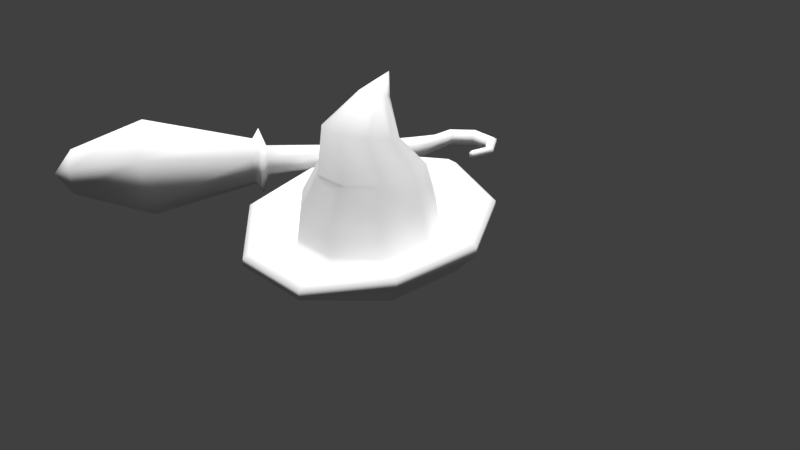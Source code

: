 # Source: WizardMinion.blend  (saved by Blender 2.77.0; exported with 4.5.12 LTS)
import bpy
from mathutils import Matrix  # noqa: F401  (used for matrix-valued properties, if any)

bpy.ops.wm.read_factory_settings(use_empty=True)
scene = bpy.context.scene
scene.name = 'Scene'

# ---- collections
col_collection_1 = bpy.data.collections.new('Collection 1'); scene.collection.children.link(col_collection_1)

# ---- world
world_world = bpy.data.worlds.new('World'); scene.world = world_world
world_world.color = (0.05088, 0.05088, 0.05088)
world_world.use_sun_shadow = False
world_world.sun_shadow_jitter_overblur = 0.0
world_world.cycles.sampling_method = 'MANUAL'

# ---- cameras
cam_camera = bpy.data.cameras.new('Camera')
cam_camera.clip_end = 100.0
cam_camera.lens = 35.0
cam_camera.sensor_width = 32.0
cam_camera.sensor_height = 18.0
cam_camera.ortho_scale = 7.314
cam_camera.dof.focus_distance = 0.0
cam_camera.dof.aperture_fstop = 128.0

# ---- lights
light_hemi_004 = bpy.data.lights.new('Hemi.004', 'SUN')
light_hemi_004.transmission_factor = 0.0
light_hemi_004.angle = 0.1993
light_hemi_004.energy = 1.0
light_hemi_004.shadow_buffer_clip_start = 0.5
light_hemi_004.shadow_soft_size = 0.1
light_hemi_004.shadow_cascade_max_distance = 1000.0
light_hemi_003 = bpy.data.lights.new('Hemi.003', 'SUN')
light_hemi_003.transmission_factor = 0.0
light_hemi_003.angle = 0.1993
light_hemi_003.energy = 1.0
light_hemi_003.shadow_buffer_clip_start = 0.5
light_hemi_003.shadow_soft_size = 0.1
light_hemi_003.shadow_cascade_max_distance = 1000.0
light_hemi_002 = bpy.data.lights.new('Hemi.002', 'SUN')
light_hemi_002.transmission_factor = 0.0
light_hemi_002.angle = 0.1993
light_hemi_002.energy = 1.0
light_hemi_002.shadow_buffer_clip_start = 0.5
light_hemi_002.shadow_soft_size = 0.1
light_hemi_002.shadow_cascade_max_distance = 1000.0
light_hemi_001 = bpy.data.lights.new('Hemi.001', 'SUN')
light_hemi_001.transmission_factor = 0.0
light_hemi_001.angle = 0.1993
light_hemi_001.energy = 1.0
light_hemi_001.shadow_buffer_clip_start = 0.5
light_hemi_001.shadow_soft_size = 0.1
light_hemi_001.shadow_cascade_max_distance = 1000.0
light_hemi = bpy.data.lights.new('Hemi', 'SUN')
light_hemi.transmission_factor = 0.0
light_hemi.angle = 0.1993
light_hemi.energy = 1.0
light_hemi.shadow_buffer_clip_start = 0.5
light_hemi.shadow_soft_size = 0.1
light_hemi.shadow_cascade_max_distance = 1000.0
light_lamp = bpy.data.lights.new('Lamp', 'POINT')
light_lamp.transmission_factor = 0.0
light_lamp.cutoff_distance = 30.0
light_lamp.energy = 100.0
light_lamp.shadow_buffer_clip_start = 1.001
light_lamp.shadow_soft_size = 0.1
light_lamp.shadow_maximum_resolution = 0.006
light_lamp.use_absolute_resolution = True

# ---- meshes
me_circle_001 = bpy.data.meshes.new('Circle.001')
me_circle_001.from_pydata([(2.583e-08, 0.2, 1.1), (-0.1732, 0.1, 1.1), (-0.1732, -0.1, 1.1), (4.331e-08, -0.2, 1.1), (0.1732, -0.1, 1.1), (0.1732, 0.1, 1.1), (2.221e-08, 0.252, 2.0), (-0.2182, 0.126, 2.0), (-0.2182, -0.126, 2.0), (4.424e-08, -0.252, 2.0), (0.2182, -0.126, 2.0), (0.2182, 0.126, 2.0), (2.186e-09, 0.54, 2.1), (-0.4677, 0.27, 2.1), (-0.4677, -0.27, 2.1), (4.939e-08, -0.54, 2.1), (0.4677, -0.27, 2.1), (0.4677, 0.27, 2.1), (1.643e-08, 0.378, 2.2), (-0.3274, 0.189, 2.2), (-0.3274, -0.189, 2.2), (4.948e-08, -0.378, 2.2), (0.3274, -0.189, 2.2), (0.3274, 0.189, 2.2), (-2.424e-08, 0.7862, 3.8), (-0.6809, 0.3931, 3.8), (-0.6809, -0.3931, 3.8), (4.45e-08, -0.7862, 3.8), (0.6809, -0.3931, 3.8), (0.6809, 0.3931, 3.8), (6.748e-09, 0.381, 4.9), (-0.33, 0.1905, 4.9), (-0.33, -0.1905, 4.9), (4.006e-08, -0.381, 4.9), (0.33, -0.1905, 4.9), (0.33, 0.1905, 4.9), (1.49e-08, 1.242e-09, 5.2), (0.2628, -0.1, -0.2408), (0.1, -0.2, -0.3), (-0.06276, -0.1, -0.3592), (-0.06276, 0.1, -0.3592), (0.1, 0.2, -0.3), (0.2628, 0.1, -0.2408), (0.3993, -0.07, -0.6305), (0.3, -0.14, -0.7), (0.2007, -0.07, -0.7695), (0.2007, 0.07, -0.7695), (0.3, 0.14, -0.7), (0.3993, 0.07, -0.6305), (0.6208, -0.07, -0.9894), (0.5, -0.14, -1.0), (0.3792, -0.07, -1.011), (0.3792, 0.07, -1.011), (0.5, 0.14, -1.0), (0.6208, 0.07, -0.9894), (0.505, -0.07, -1.461), (0.4, -0.14, -1.4), (0.295, -0.07, -1.339), (0.295, 0.07, -1.339), (0.4, 0.14, -1.4), (0.505, 0.07, -1.461), (0.1461, -0.063, -1.699), (0.1, -0.126, -1.6), (0.05388, -0.063, -1.501), (0.05388, 0.063, -1.501), (0.1, 0.126, -1.6), (0.1461, 0.063, -1.699), (-0.248, -0.0392, -1.548), (-0.2, -0.0784, -1.5), (-0.152, -0.0392, -1.452), (-0.152, 0.0392, -1.452), (-0.2, 0.0784, -1.5), (-0.248, 0.0392, -1.548), (-0.3602, -0.03528, -1.211), (-0.3, -0.07056, -1.2), (-0.2398, -0.03528, -1.189), (-0.2398, 0.03528, -1.189), (-0.3, 0.07056, -1.2), (-0.3602, 0.03528, -1.211), (-0.3461, -0.02117, -1.166), (-0.31, -0.04234, -1.16), (-0.2739, -0.02117, -1.154), (-0.2739, 0.02117, -1.154), (-0.31, 0.04234, -1.16), (-0.3461, 0.02117, -1.166)], [], [(5, 11, 10, 4), (3, 9, 8, 2), (1, 7, 6, 0), (0, 6, 11, 5), (4, 10, 9, 3), (2, 8, 7, 1), (6, 12, 17, 11), (10, 16, 15, 9), (8, 14, 13, 7), (11, 17, 16, 10), (9, 15, 14, 8), (7, 13, 12, 6), (17, 23, 22, 16), (15, 21, 20, 14), (13, 19, 18, 12), (12, 18, 23, 17), (16, 22, 21, 15), (14, 20, 19, 13), (18, 24, 29, 23), (22, 28, 27, 21), (20, 26, 25, 19), (23, 29, 28, 22), (21, 27, 26, 20), (19, 25, 24, 18), (29, 35, 34, 28), (27, 33, 32, 26), (25, 31, 30, 24), (24, 30, 35, 29), (28, 34, 33, 27), (26, 32, 31, 25), (30, 36, 35), (34, 36, 33), (32, 36, 31), (35, 36, 34), (33, 36, 32), (31, 36, 30), (4, 37, 42, 5), (2, 39, 38, 3), (0, 41, 40, 1), (5, 42, 41, 0), (3, 38, 37, 4), (1, 40, 39, 2), (41, 47, 46, 40), (39, 45, 44, 38), (42, 48, 47, 41), (40, 46, 45, 39), (38, 44, 43, 37), (37, 43, 48, 42), (46, 52, 51, 45), (44, 50, 49, 43), (48, 54, 53, 47), (47, 53, 52, 46), (45, 51, 50, 44), (43, 49, 54, 48), (53, 59, 58, 52), (51, 57, 56, 50), (49, 55, 60, 54), (52, 58, 57, 51), (50, 56, 55, 49), (54, 60, 59, 53), (58, 64, 63, 57), (56, 62, 61, 55), (60, 66, 65, 59), (59, 65, 64, 58), (57, 63, 62, 56), (55, 61, 66, 60), (65, 71, 70, 64), (63, 69, 68, 62), (61, 67, 72, 66), (64, 70, 69, 63), (62, 68, 67, 61), (66, 72, 71, 65), (70, 76, 75, 69), (68, 74, 73, 67), (72, 78, 77, 71), (71, 77, 76, 70), (69, 75, 74, 68), (67, 73, 78, 72), (75, 81, 80, 74), (73, 79, 84, 78), (76, 82, 81, 75), (74, 80, 79, 73), (78, 84, 83, 77), (77, 83, 82, 76), (83, 84, 79, 80, 81, 82)])
me_circle_001.polygons.foreach_set('use_smooth', [True] * 85)
_uv = me_circle_001.uv_layers.new(name='UVMap')
_uv.uv.foreach_set('vector', [0.5433, 0.8597, 0.5433, 0.8595, 0.5431, 0.8595, 0.5431, 0.8597, 0.5433, 0.8597, 0.5433, 0.8595, 0.5431, 0.8595, 0.5431, 0.8597, 0.5433, 0.8597, 0.5433, 0.8595, 0.5431, 0.8595, 0.5431, 0.8597, 0.6431, 0.8564, 0.6431, 0.8563, 0.643, 0.8563, 0.643, 0.8564, 0.6431, 0.8564, 0.6431, 0.8563, 0.643, 0.8563, 0.643, 0.8564, 0.6431, 0.8564, 0.6431, 0.8563, 0.643, 0.8563, 0.643, 0.8564, 0.6431, 0.8564, 0.6431, 0.8563, 0.643, 0.8563, 0.643, 0.8564, 0.6431, 0.8564, 0.6431, 0.8563, 0.643, 0.8563, 0.643, 0.8564, 0.6431, 0.8564, 0.6431, 0.8563, 0.643, 0.8563, 0.643, 0.8564, 0.5433, 0.8597, 0.5433, 0.8595, 0.5431, 0.8595, 0.5431, 0.8597, 0.5433, 0.8597, 0.5433, 0.8595, 0.5431, 0.8595, 0.5431, 0.8597, 0.5433, 0.8597, 0.5433, 0.8595, 0.5431, 0.8595, 0.5431, 0.8597, 0.5433, 0.8597, 0.5433, 0.8595, 0.5431, 0.8595, 0.5431, 0.8597, 0.5433, 0.8597, 0.5433, 0.8595, 0.5431, 0.8595, 0.5431, 0.8597, 0.5433, 0.8597, 0.5433, 0.8595, 0.5431, 0.8595, 0.5431, 0.8597, 0.6431, 0.8564, 0.6431, 0.8563, 0.643, 0.8563, 0.643, 0.8564, 0.6431, 0.8564, 0.6431, 0.8563, 0.643, 0.8563, 0.643, 0.8564, 0.6431, 0.8564, 0.6431, 0.8563, 0.643, 0.8563, 0.643, 0.8564, 0.5041, 0.9122, 0.5041, 0.912, 0.5039, 0.912, 0.5039, 0.9122, 0.5041, 0.9122, 0.5041, 0.912, 0.5039, 0.912, 0.5039, 0.9122, 0.5041, 0.9122, 0.5041, 0.912, 0.5039, 0.912, 0.5039, 0.9122, 0.5529, 0.9086, 0.5529, 0.9084, 0.5527, 0.9084, 0.5527, 0.9086, 0.5529, 0.9086, 0.5529, 0.9084, 0.5527, 0.9084, 0.5527, 0.9086, 0.5529, 0.9086, 0.5529, 0.9084, 0.5527, 0.9084, 0.5527, 0.9086, 0.5529, 0.9086, 0.5529, 0.9084, 0.5527, 0.9084, 0.5527, 0.9086, 0.5529, 0.9086, 0.5529, 0.9084, 0.5527, 0.9084, 0.5527, 0.9086, 0.5529, 0.9086, 0.5529, 0.9084, 0.5527, 0.9084, 0.5527, 0.9086, 0.5041, 0.9122, 0.5041, 0.912, 0.5039, 0.912, 0.5039, 0.9122, 0.5041, 0.9122, 0.5041, 0.912, 0.5039, 0.912, 0.5039, 0.9122, 0.5041, 0.9122, 0.5041, 0.912, 0.5039, 0.912, 0.5039, 0.9122, 0.5041, 0.9122, 0.5039, 0.912, 0.5039, 0.9122, 0.5041, 0.9122, 0.5039, 0.912, 0.5039, 0.9122, 0.5041, 0.9122, 0.5039, 0.912, 0.5039, 0.9122, 0.5529, 0.9086, 0.5527, 0.9084, 0.5527, 0.9086, 0.5529, 0.9086, 0.5527, 0.9084, 0.5527, 0.9086, 0.5529, 0.9086, 0.5527, 0.9084, 0.5527, 0.9086, 0.5433, 0.8597, 0.5433, 0.8595, 0.5431, 0.8595, 0.5431, 0.8597, 0.5433, 0.8597, 0.5433, 0.8595, 0.5431, 0.8595, 0.5431, 0.8597, 0.5433, 0.8597, 0.5433, 0.8595, 0.5431, 0.8595, 0.5431, 0.8597, 0.6431, 0.8564, 0.6431, 0.8563, 0.643, 0.8563, 0.643, 0.8564, 0.6431, 0.8564, 0.6431, 0.8563, 0.643, 0.8563, 0.643, 0.8564, 0.6431, 0.8564, 0.6431, 0.8563, 0.643, 0.8563, 0.643, 0.8564, 0.5433, 0.8597, 0.5433, 0.8595, 0.5431, 0.8595, 0.5431, 0.8597, 0.5433, 0.8597, 0.5433, 0.8595, 0.5431, 0.8595, 0.5431, 0.8597, 0.6431, 0.8564, 0.6431, 0.8563, 0.643, 0.8563, 0.643, 0.8564, 0.6431, 0.8564, 0.6431, 0.8563, 0.643, 0.8563, 0.643, 0.8564, 0.6431, 0.8564, 0.6431, 0.8563, 0.643, 0.8563, 0.643, 0.8564, 0.5433, 0.8597, 0.5433, 0.8595, 0.5431, 0.8595, 0.5431, 0.8597, 0.6431, 0.8564, 0.6431, 0.8563, 0.643, 0.8563, 0.643, 0.8564, 0.6431, 0.8564, 0.6431, 0.8563, 0.643, 0.8563, 0.643, 0.8564, 0.6431, 0.8564, 0.6431, 0.8563, 0.643, 0.8563, 0.643, 0.8564, 0.5433, 0.8597, 0.5433, 0.8595, 0.5431, 0.8595, 0.5431, 0.8597, 0.5433, 0.8597, 0.5433, 0.8595, 0.5431, 0.8595, 0.5431, 0.8597, 0.5433, 0.8597, 0.5433, 0.8595, 0.5431, 0.8595, 0.5431, 0.8597, 0.5433, 0.8597, 0.5433, 0.8595, 0.5431, 0.8595, 0.5431, 0.8597, 0.5433, 0.8597, 0.5433, 0.8595, 0.5431, 0.8595, 0.5431, 0.8597, 0.5433, 0.8597, 0.5433, 0.8595, 0.5431, 0.8595, 0.5431, 0.8597, 0.6431, 0.8564, 0.6431, 0.8563, 0.643, 0.8563, 0.643, 0.8564, 0.6431, 0.8564, 0.6431, 0.8563, 0.643, 0.8563, 0.643, 0.8564, 0.6431, 0.8564, 0.6431, 0.8563, 0.643, 0.8563, 0.643, 0.8564, 0.6431, 0.8564, 0.6431, 0.8563, 0.643, 0.8563, 0.643, 0.8564, 0.6431, 0.8564, 0.6431, 0.8563, 0.643, 0.8563, 0.643, 0.8564, 0.6431, 0.8564, 0.6431, 0.8563, 0.643, 0.8563, 0.643, 0.8564, 0.5433, 0.8597, 0.5433, 0.8595, 0.5431, 0.8595, 0.5431, 0.8597, 0.5433, 0.8597, 0.5433, 0.8595, 0.5431, 0.8595, 0.5431, 0.8597, 0.5433, 0.8597, 0.5433, 0.8595, 0.5431, 0.8595, 0.5431, 0.8597, 0.5433, 0.8597, 0.5433, 0.8595, 0.5431, 0.8595, 0.5431, 0.8597, 0.5433, 0.8597, 0.5433, 0.8595, 0.5431, 0.8595, 0.5431, 0.8597, 0.5433, 0.8597, 0.5433, 0.8595, 0.5431, 0.8595, 0.5431, 0.8597, 0.6431, 0.8564, 0.6431, 0.8563, 0.643, 0.8563, 0.643, 0.8564, 0.6431, 0.8564, 0.6431, 0.8563, 0.643, 0.8563, 0.643, 0.8564, 0.6431, 0.8564, 0.6431, 0.8563, 0.643, 0.8563, 0.643, 0.8564, 0.6431, 0.8564, 0.6431, 0.8563, 0.643, 0.8563, 0.643, 0.8564, 0.6431, 0.8564, 0.6431, 0.8563, 0.643, 0.8563, 0.643, 0.8564, 0.6431, 0.8564, 0.6431, 0.8563, 0.643, 0.8563, 0.643, 0.8564, 0.5433, 0.8597, 0.5433, 0.8595, 0.5431, 0.8595, 0.5431, 0.8597, 0.5433, 0.8597, 0.5433, 0.8595, 0.5431, 0.8595, 0.5431, 0.8597, 0.5433, 0.8597, 0.5433, 0.8595, 0.5431, 0.8595, 0.5431, 0.8597, 0.6431, 0.8564, 0.6431, 0.8563, 0.643, 0.8563, 0.643, 0.8564, 0.6431, 0.8564, 0.6431, 0.8563, 0.643, 0.8563, 0.643, 0.8564, 0.6431, 0.8564, 0.6431, 0.8563, 0.643, 0.8563, 0.643, 0.8564, 0.6431, 0.8564, 0.6431, 0.8563, 0.643, 0.8563, 0.643, 0.8564, 0.6431, 0.8564, 0.6431, 0.8563, 0.643, 0.8563, 0.643, 0.8564, 0.5433, 0.8597, 0.5433, 0.8595, 0.5431, 0.8595, 0.5431, 0.8597, 0.643, 0.8563, 0.6431, 0.8563, 0.6431, 0.8564, 0.643, 0.8564, 0.643, 0.8564, 0.643, 0.8563])
me_circle_001.use_remesh_preserve_volume = False
me_circle_001.use_remesh_preserve_attributes = False
me_circle_001.use_mirror_vertex_groups = False
me_circle_001.update()
me_circle = bpy.data.meshes.new('Circle')
me_circle.from_pydata([(0.9403, 0.1206, 0.0), (0.5983, 0.713, 0.0), (-0.0445, 0.947, 0.0), (-0.6873, 0.713, 0.0), (-1.029, 0.1206, 0.0), (-0.9105, -0.553, 0.0), (-0.3865, -0.9927, 0.0), (0.2975, -0.9927, 0.0), (0.8215, -0.553, 0.0), (1.285, 0.1814, 0.2), (0.8233, 0.9811, 0.3), (-0.0445, 1.297, 0.4), (-0.9123, 0.9811, 0.3), (-1.374, 0.1814, 0.2), (-1.214, -0.728, 0.1), (-0.5062, -1.322, 0.1), (0.4172, -1.322, 0.1), (1.125, -0.728, 0.1), (1.551, 0.2283, 0.5), (0.9968, 1.188, 0.6), (-0.0445, 1.567, 0.7), (-1.086, 1.188, 0.6), (-1.64, 0.2283, 0.5), (-1.447, -0.863, 0.4), (-0.5986, -1.575, 0.2), (0.5096, -1.575, 0.2), (1.358, -0.863, 0.4), (1.551, 0.2283, 0.6), (0.9968, 1.188, 0.7), (-0.0445, 1.567, 0.8), (-1.086, 1.188, 0.7), (-1.64, 0.2283, 0.6), (-1.447, -0.863, 0.5), (-0.5986, -1.575, 0.3), (0.5096, -1.575, 0.3), (1.358, -0.863, 0.5), (1.391, 0.2002, 0.7), (0.8927, 1.064, 0.8), (-0.0445, 1.405, 0.9), (-0.9817, 1.064, 0.8), (-1.48, 0.2002, 0.7), (-1.307, -0.782, 0.6), (-0.5432, -1.423, 0.4), (0.4542, -1.423, 0.4), (1.218, -0.782, 0.6), (1.248, 0.1748, 0.6), (0.799, 0.9522, 0.7), (-0.0445, 1.259, 0.8), (-0.888, 0.9522, 0.7), (-1.337, 0.1748, 0.6), (-1.181, -0.7091, 0.5), (-0.4933, -1.286, 0.3), (0.4043, -1.286, 0.3), (1.092, -0.7091, 0.5), (1.119, 0.152, 0.4), (0.7146, 0.8517, 0.5), (-0.0445, 1.128, 0.6), (-0.8036, 0.8517, 0.5), (-1.208, 0.152, 0.4), (-1.067, -0.6435, 0.3), (-0.4484, -1.163, 0.2), (0.3594, -1.163, 0.2), (0.9783, -0.6435, 0.3), (0.8976, 0.1131, 0.2), (0.5704, 0.6798, 0.2), (-0.0445, 0.9036, 0.2), (-0.6594, 0.6798, 0.2), (-0.9866, 0.1131, 0.2), (-0.8729, -0.5313, 0.2), (-0.3717, -0.9519, 0.2), (0.2827, -0.9519, 0.2), (0.7839, -0.5313, 0.2), (0.8034, 0.09647, 0.8), (0.5089, 0.6065, 0.8), (-0.0445, 0.8079, 0.8), (-0.5979, 0.6065, 0.8), (-0.8924, 0.09647, 0.8), (-0.7901, -0.4835, 0.8), (-0.339, -0.862, 0.8), (0.25, -0.862, 0.8), (0.7011, -0.4835, 0.8), (0.6164, 0.1651, 1.2), (0.3809, 0.5731, 1.2), (-0.06186, 0.7342, 1.2), (-0.5046, 0.5731, 1.2), (-0.7401, 0.1651, 1.2), (-0.6583, -0.2989, 1.2), (-0.2974, -0.6018, 1.2), (0.1737, -0.6018, 1.2), (0.5346, -0.2989, 1.2), (0.4477, -0.06779, 1.7), (0.2846, 0.2074, 1.62), (-0.02432, 0.3147, 1.577), (-0.3346, 0.2038, 1.592), (-0.501, -0.07332, 1.657), (-0.4456, -0.387, 1.743), (-0.1945, -0.5905, 1.808), (0.135, -0.5886, 1.823), (0.3886, -0.3822, 1.78), (0.1107, 0.1774, 2.1), (0.04603, 0.2843, 2.058), (-0.07724, 0.3255, 2.035), (-0.2014, 0.2817, 2.043), (-0.2685, 0.1735, 2.077), (-0.2469, 0.05143, 2.123), (-0.1469, -0.02737, 2.157), (-0.01526, -0.02601, 2.165), (0.08649, 0.05487, 2.142), (-0.1313, 0.4394, 2.3), (0.5489, 0.6541, 0.41), (-0.0445, 0.8701, 0.41), (0.7549, -0.5146, 0.41), (0.8646, 0.1073, 0.41), (-0.8439, -0.5146, 0.41), (-0.3602, -0.9205, 0.41), (-0.6379, 0.6541, 0.41), (0.2712, -0.9205, 0.41), (-0.9536, 0.1073, 0.41)], [], [(2, 11, 10, 1), (0, 9, 17, 8), (6, 15, 14, 5), (3, 12, 11, 2), (7, 16, 15, 6), (4, 13, 12, 3), (1, 10, 9, 0), (8, 17, 16, 7), (5, 14, 13, 4), (17, 26, 25, 16), (14, 23, 22, 13), (11, 20, 19, 10), (9, 18, 26, 17), (15, 24, 23, 14), (12, 21, 20, 11), (16, 25, 24, 15), (13, 22, 21, 12), (10, 19, 18, 9), (25, 34, 33, 24), (22, 31, 30, 21), (19, 28, 27, 18), (26, 35, 34, 25), (23, 32, 31, 22), (20, 29, 28, 19), (18, 27, 35, 26), (24, 33, 32, 23), (21, 30, 29, 20), (33, 42, 41, 32), (30, 39, 38, 29), (34, 43, 42, 33), (31, 40, 39, 30), (28, 37, 36, 27), (35, 44, 43, 34), (32, 41, 40, 31), (29, 38, 37, 28), (27, 36, 44, 35), (41, 50, 49, 40), (38, 47, 46, 37), (36, 45, 53, 44), (42, 51, 50, 41), (39, 48, 47, 38), (43, 52, 51, 42), (40, 49, 48, 39), (37, 46, 45, 36), (44, 53, 52, 43), (49, 58, 57, 48), (46, 55, 54, 45), (53, 62, 61, 52), (50, 59, 58, 49), (47, 56, 55, 46), (45, 54, 62, 53), (51, 60, 59, 50), (48, 57, 56, 47), (52, 61, 60, 51), (57, 66, 65, 56), (61, 70, 69, 60), (58, 67, 66, 57), (55, 64, 63, 54), (62, 71, 70, 61), (59, 68, 67, 58), (56, 65, 64, 55), (54, 63, 71, 62), (60, 69, 68, 59), (110, 74, 73, 109), (112, 72, 80, 111), (114, 78, 77, 113), (115, 75, 74, 110), (116, 79, 78, 114), (117, 76, 75, 115), (109, 73, 72, 112), (111, 80, 79, 116), (113, 77, 76, 117), (73, 82, 81, 72), (80, 89, 88, 79), (77, 86, 85, 76), (74, 83, 82, 73), (72, 81, 89, 80), (78, 87, 86, 77), (75, 84, 83, 74), (79, 88, 87, 78), (76, 85, 84, 75), (88, 97, 96, 87), (85, 94, 93, 84), (82, 91, 90, 81), (89, 98, 97, 88), (86, 95, 94, 85), (83, 92, 91, 82), (81, 90, 98, 89), (87, 96, 95, 86), (84, 93, 92, 83), (96, 105, 104, 95), (93, 102, 101, 92), (97, 106, 105, 96), (94, 103, 102, 93), (91, 100, 99, 90), (98, 107, 106, 97), (95, 104, 103, 94), (92, 101, 100, 91), (90, 99, 107, 98), (104, 108, 103), (101, 108, 100), (99, 108, 107), (105, 108, 104), (102, 108, 101), (106, 108, 105), (103, 108, 102), (100, 108, 99), (107, 108, 106), (68, 113, 117, 67), (71, 111, 116, 70), (64, 109, 112, 63), (67, 117, 115, 66), (70, 116, 114, 69), (66, 115, 110, 65), (69, 114, 113, 68), (63, 112, 111, 71), (65, 110, 109, 64), (1, 0, 8, 7, 6, 5, 4, 3, 2)])
me_circle.polygons.foreach_set('use_smooth', [True] * 118)
_uv = me_circle.uv_layers.new(name='UVMap')
_uv.uv.foreach_set('vector', [0.4971, 0.5213, 0.4972, 0.5212, 0.4972, 0.5211, 0.4971, 0.5211, 0.4971, 0.521, 0.4972, 0.521, 0.4973, 0.521, 0.4973, 0.5209, 0.4975, 0.521, 0.4974, 0.521, 0.4975, 0.5211, 0.4975, 0.5211, 0.4973, 0.5214, 0.4973, 0.5213, 0.4972, 0.5212, 0.4971, 0.5213, 0.4974, 0.5209, 0.4973, 0.521, 0.4974, 0.521, 0.4975, 0.521, 0.4975, 0.5213, 0.4974, 0.5212, 0.4973, 0.5213, 0.4973, 0.5214, 0.4971, 0.5211, 0.4972, 0.5211, 0.4972, 0.521, 0.4971, 0.521, 0.4973, 0.5209, 0.4973, 0.521, 0.4973, 0.521, 0.4974, 0.5209, 0.4975, 0.5211, 0.4975, 0.5211, 0.4974, 0.5212, 0.4975, 0.5213, 0.4973, 0.521, 0.4973, 0.521, 0.4973, 0.521, 0.4973, 0.521, 0.4975, 0.5211, 0.4974, 0.5211, 0.4974, 0.5212, 0.4974, 0.5212, 0.4972, 0.5212, 0.4973, 0.5212, 0.4972, 0.5211, 0.4972, 0.5211, 0.4972, 0.521, 0.4972, 0.5211, 0.4973, 0.521, 0.4973, 0.521, 0.4974, 0.521, 0.4974, 0.5211, 0.4974, 0.5211, 0.4975, 0.5211, 0.4973, 0.5213, 0.4973, 0.5212, 0.4973, 0.5212, 0.4972, 0.5212, 0.4973, 0.521, 0.4973, 0.521, 0.4974, 0.5211, 0.4974, 0.521, 0.4974, 0.5212, 0.4974, 0.5212, 0.4973, 0.5212, 0.4973, 0.5213, 0.4972, 0.5211, 0.4972, 0.5211, 0.4972, 0.5211, 0.4972, 0.521, 0.6502, 0.3248, 0.6502, 0.3248, 0.6502, 0.3248, 0.6502, 0.3248, 0.6502, 0.325, 0.6502, 0.325, 0.6502, 0.325, 0.6502, 0.325, 0.6501, 0.3249, 0.6501, 0.3249, 0.6501, 0.3248, 0.6501, 0.3248, 0.6501, 0.3248, 0.6501, 0.3248, 0.6502, 0.3248, 0.6502, 0.3248, 0.6503, 0.3249, 0.6503, 0.3249, 0.6502, 0.325, 0.6502, 0.325, 0.6501, 0.325, 0.6501, 0.325, 0.6501, 0.3249, 0.6501, 0.3249, 0.6501, 0.3248, 0.6501, 0.3248, 0.6501, 0.3248, 0.6501, 0.3248, 0.6502, 0.3248, 0.6502, 0.3248, 0.6503, 0.3249, 0.6503, 0.3249, 0.6502, 0.325, 0.6502, 0.325, 0.6501, 0.325, 0.6501, 0.325, 0.6502, 0.3248, 0.6502, 0.3248, 0.6502, 0.3249, 0.6503, 0.3249, 0.6502, 0.325, 0.6502, 0.325, 0.6501, 0.325, 0.6501, 0.325, 0.6502, 0.3248, 0.6502, 0.3248, 0.6502, 0.3248, 0.6502, 0.3248, 0.6502, 0.325, 0.6502, 0.325, 0.6502, 0.325, 0.6502, 0.325, 0.6501, 0.3249, 0.6501, 0.3249, 0.6501, 0.3249, 0.6501, 0.3248, 0.6501, 0.3248, 0.6501, 0.3248, 0.6502, 0.3248, 0.6502, 0.3248, 0.6503, 0.3249, 0.6502, 0.3249, 0.6502, 0.325, 0.6502, 0.325, 0.6501, 0.325, 0.6501, 0.325, 0.6501, 0.3249, 0.6501, 0.3249, 0.6501, 0.3248, 0.6501, 0.3249, 0.6501, 0.3248, 0.6501, 0.3248, 0.4974, 0.5211, 0.4974, 0.5211, 0.4974, 0.5212, 0.4974, 0.5212, 0.4973, 0.5212, 0.4973, 0.5212, 0.4972, 0.5211, 0.4972, 0.5211, 0.4972, 0.5211, 0.4973, 0.5211, 0.4973, 0.521, 0.4973, 0.521, 0.4974, 0.5211, 0.4974, 0.5211, 0.4974, 0.5211, 0.4974, 0.5211, 0.4973, 0.5212, 0.4973, 0.5212, 0.4973, 0.5212, 0.4973, 0.5212, 0.4973, 0.521, 0.4973, 0.521, 0.4974, 0.5211, 0.4974, 0.5211, 0.4974, 0.5212, 0.4974, 0.5212, 0.4973, 0.5212, 0.4973, 0.5212, 0.4972, 0.5211, 0.4972, 0.5211, 0.4973, 0.5211, 0.4972, 0.5211, 0.4973, 0.521, 0.4973, 0.521, 0.4973, 0.521, 0.4973, 0.521, 0.4974, 0.5212, 0.4974, 0.5212, 0.4973, 0.5212, 0.4973, 0.5212, 0.4972, 0.5211, 0.4973, 0.5211, 0.4973, 0.5211, 0.4973, 0.5211, 0.4973, 0.521, 0.4973, 0.5211, 0.4973, 0.5211, 0.4973, 0.521, 0.4974, 0.5211, 0.4974, 0.5211, 0.4974, 0.5212, 0.4974, 0.5212, 0.4973, 0.5212, 0.4973, 0.5212, 0.4973, 0.5211, 0.4972, 0.5211, 0.4973, 0.5211, 0.4973, 0.5211, 0.4973, 0.5211, 0.4973, 0.521, 0.4974, 0.5211, 0.4974, 0.5211, 0.4974, 0.5211, 0.4974, 0.5211, 0.4973, 0.5212, 0.4973, 0.5212, 0.4973, 0.5212, 0.4973, 0.5212, 0.4973, 0.521, 0.4973, 0.5211, 0.4974, 0.5211, 0.4974, 0.5211, 0.4973, 0.5212, 0.4973, 0.5212, 0.4973, 0.5211, 0.4973, 0.5212, 0.4973, 0.5211, 0.4973, 0.5211, 0.4974, 0.5211, 0.4974, 0.5211, 0.4974, 0.5212, 0.4973, 0.5211, 0.4973, 0.5212, 0.4973, 0.5212, 0.4973, 0.5211, 0.4973, 0.5211, 0.4973, 0.5211, 0.4973, 0.5211, 0.4973, 0.5211, 0.4973, 0.5211, 0.4973, 0.5211, 0.4973, 0.5211, 0.4974, 0.5211, 0.4974, 0.5211, 0.4973, 0.5211, 0.4974, 0.5212, 0.4973, 0.5212, 0.4973, 0.5211, 0.4973, 0.5211, 0.4973, 0.5211, 0.4973, 0.5211, 0.4973, 0.5211, 0.4973, 0.5211, 0.4973, 0.5211, 0.4974, 0.5211, 0.4974, 0.5211, 0.4974, 0.5211, 0.4974, 0.5211, 0.4973, 0.5211, 0.4973, 0.5211, 0.4973, 0.5211, 0.4973, 0.5211, 0.4973, 0.5211, 0.4973, 0.5211, 0.4973, 0.5211, 0.4973, 0.5211, 0.4974, 0.5211, 0.4973, 0.5211, 0.4973, 0.5211, 0.4974, 0.5211, 0.4973, 0.5211, 0.4973, 0.5211, 0.4973, 0.5211, 0.4973, 0.5211, 0.4973, 0.5211, 0.4973, 0.5211, 0.4973, 0.5211, 0.4974, 0.5211, 0.4973, 0.5211, 0.4973, 0.5211, 0.4973, 0.5211, 0.4973, 0.5211, 0.4973, 0.5211, 0.4973, 0.5211, 0.4973, 0.5211, 0.4973, 0.5211, 0.4973, 0.5211, 0.4973, 0.5211, 0.4973, 0.5211, 0.4973, 0.5211, 0.4974, 0.5211, 0.4973, 0.5211, 0.4973, 0.5211, 0.4973, 0.5211, 0.4973, 0.5211, 0.4973, 0.5211, 0.4973, 0.5211, 0.4973, 0.5211, 0.4973, 0.5211, 0.4973, 0.5211, 0.4973, 0.5211, 0.4973, 0.5211, 0.4973, 0.5211, 0.4973, 0.5211, 0.4973, 0.5211, 0.4973, 0.5211, 0.4973, 0.5211, 0.4973, 0.5211, 0.4973, 0.5211, 0.4973, 0.5211, 0.4973, 0.5211, 0.4973, 0.5211, 0.4973, 0.5211, 0.4973, 0.5211, 0.4973, 0.5211, 0.4973, 0.5211, 0.4973, 0.5211, 0.4973, 0.5211, 0.4973, 0.5211, 0.4973, 0.5211, 0.4973, 0.5211, 0.4973, 0.5211, 0.4973, 0.5211, 0.4973, 0.5211, 0.4973, 0.5211, 0.4973, 0.5211, 0.4973, 0.5211, 0.4973, 0.5211, 0.4973, 0.5211, 0.4973, 0.5211, 0.6496, 0.3254, 0.6496, 0.3254, 0.6496, 0.3254, 0.6497, 0.3254, 0.6497, 0.3254, 0.6496, 0.3254, 0.6496, 0.3254, 0.6496, 0.3254, 0.6496, 0.3254, 0.6496, 0.3254, 0.6496, 0.3254, 0.6496, 0.3254, 0.6496, 0.3254, 0.6496, 0.3254, 0.6496, 0.3254, 0.6496, 0.3254, 0.6497, 0.3254, 0.6497, 0.3254, 0.6496, 0.3254, 0.6497, 0.3254, 0.6496, 0.3254, 0.6496, 0.3254, 0.6496, 0.3254, 0.6496, 0.3254, 0.6496, 0.3254, 0.6496, 0.3254, 0.6496, 0.3254, 0.6496, 0.3254, 0.6512, 0.3264, 0.6512, 0.3264, 0.6512, 0.3264, 0.6512, 0.3264, 0.6496, 0.3254, 0.6496, 0.3254, 0.6496, 0.3254, 0.6496, 0.3254, 0.4973, 0.5211, 0.4973, 0.5211, 0.4973, 0.5211, 0.4973, 0.5211, 0.4973, 0.5211, 0.4973, 0.5211, 0.4973, 0.5211, 0.4973, 0.5211, 0.4973, 0.5211, 0.4973, 0.5211, 0.4973, 0.5211, 0.4973, 0.5211, 0.4973, 0.5211, 0.4973, 0.5211, 0.4973, 0.5211, 0.4973, 0.5211, 0.4973, 0.5211, 0.4973, 0.5211, 0.4973, 0.5211, 0.4973, 0.5211, 0.4973, 0.5211, 0.4973, 0.5211, 0.4973, 0.5211, 0.4973, 0.5211, 0.4973, 0.5211, 0.4973, 0.5211, 0.4973, 0.5211, 0.4973, 0.5211, 0.4973, 0.5211, 0.4973, 0.5211, 0.4973, 0.5211, 0.4973, 0.5211, 0.4973, 0.5211, 0.4973, 0.5211, 0.4973, 0.5211, 0.4973, 0.5211, 0.4973, 0.5211, 0.4973, 0.5211, 0.4973, 0.5211, 0.4973, 0.5211, 0.4973, 0.5211, 0.4973, 0.5211, 0.4973, 0.5211, 0.4973, 0.5211, 0.4973, 0.5211, 0.4973, 0.5211, 0.4973, 0.5211, 0.4973, 0.5211, 0.4973, 0.5211, 0.4973, 0.5211, 0.4973, 0.5211, 0.4973, 0.5211, 0.4973, 0.5211, 0.4973, 0.5211, 0.4973, 0.5211, 0.4973, 0.5211, 0.4973, 0.5211, 0.4973, 0.5211, 0.4973, 0.5211, 0.4973, 0.5211, 0.4973, 0.5211, 0.4973, 0.5211, 0.4973, 0.5211, 0.6502, 0.3254, 0.6502, 0.3254, 0.6502, 0.3254, 0.6502, 0.3254, 0.6501, 0.3254, 0.6502, 0.3254, 0.6502, 0.3254, 0.6502, 0.3254, 0.6501, 0.3254, 0.6501, 0.3254, 0.6501, 0.3254, 0.6501, 0.3254, 0.6502, 0.3254, 0.6502, 0.3254, 0.6502, 0.3254, 0.6502, 0.3254, 0.6502, 0.3254, 0.6502, 0.3254, 0.6502, 0.3254, 0.6502, 0.3254, 0.6502, 0.3254, 0.6502, 0.3254, 0.6501, 0.3254, 0.6501, 0.3254, 0.6502, 0.3254, 0.6502, 0.3254, 0.6502, 0.3254, 0.6502, 0.3254, 0.6501, 0.3254, 0.6501, 0.3254, 0.6502, 0.3254, 0.6501, 0.3254, 0.6501, 0.3254, 0.6501, 0.3254, 0.6501, 0.3254, 0.6501, 0.3254, 0.4971, 0.5211, 0.4971, 0.521, 0.4973, 0.5209, 0.4974, 0.5209, 0.4975, 0.521, 0.4975, 0.5211, 0.4975, 0.5213, 0.4973, 0.5214, 0.4971, 0.5213])
me_circle.use_remesh_preserve_volume = False
me_circle.use_remesh_preserve_attributes = False
me_circle.use_mirror_vertex_groups = False
me_circle.update()
arm_armature_002 = bpy.data.armatures.new('Armature.002')  # bones are not reproduced

# ---- objects
ob_armature = bpy.data.objects.new('Armature', arm_armature_002)
ob_circle_001 = bpy.data.objects.new('Circle.001', me_circle_001)
ob_circle = bpy.data.objects.new('Circle', me_circle)
ob_hemi_004 = bpy.data.objects.new('Hemi.004', light_hemi_004)
ob_hemi_003 = bpy.data.objects.new('Hemi.003', light_hemi_003)
ob_hemi_002 = bpy.data.objects.new('Hemi.002', light_hemi_002)
ob_hemi_001 = bpy.data.objects.new('Hemi.001', light_hemi_001)
ob_hemi = bpy.data.objects.new('Hemi', light_hemi)
ob_lamp = bpy.data.objects.new('Lamp', light_lamp)
ob_camera = bpy.data.objects.new('Camera', cam_camera)

# ---- transforms, parenting, visibility, modifiers, constraints
ob_armature.location = (0.0, 0.0, 0.0)
ob_armature.show_in_front = True
ob_armature.lineart.crease_threshold = 0.0
ob_circle_001.parent = ob_armature
ob_circle_001.location = (-1.1, 1.4, 0.7)
ob_circle_001.rotation_euler = (1.571, 3.142, -0.6109)
ob_circle_001.scale = (0.9, 0.9, 0.9)
ob_circle_001.lineart.crease_threshold = 0.0
_vg = ob_circle_001.vertex_groups.new(name='Bone')
_vg = ob_circle_001.vertex_groups.new(name='Bone.001')
for _i, _w in zip([1, 2, 3, 4, 6, 7, 8, 9, 10, 12, 13, 14, 15, 16, 17, 18, 19, 20, 21, 22, 23, 24, 25, 26, 27, 28, 30, 31, 32, 33, 34, 35, 36, 37, 38, 39, 40, 43, 44, 45, 46, 49, 50, 51, 52, 55, 56, 57, 58, 61, 62, 63, 64, 67, 68, 69, 70, 72, 73, 74, 75, 78, 79, 80, 81, 82, 83, 84], [0.0, 0.0, 0.0, 0.0, 0.0, 0.0, 0.0, 0.0, 0.0, 0.0, 0.0, 0.0, 0.0, 0.0, 0.0, 0.0, 0.0, 0.0, 0.0, 0.0, 0.0, 0.0, 0.0, 0.0, 0.0, 0.0, 0.0, 0.0, 0.0, 0.0, 0.0, 0.0, 0.0, 0.0, 0.0, 0.0, 0.0, 0.0, 0.0, 0.0, 0.0, 0.0, 0.0, 0.0, 0.0, 0.0, 0.0, 0.0, 0.0, 0.0, 0.0, 0.0, 0.0, 0.0, 0.0, 0.0, 0.0, 0.0, 0.0, 0.0, 0.0, 0.0, 0.0, 0.0, 0.0, 0.0, 0.0, 0.0]): _vg.add([_i], _w, 'REPLACE')
_vg = ob_circle_001.vertex_groups.new(name='Bone.002')
_vg = ob_circle_001.vertex_groups.new(name='Bone.004')
for _i, _w in zip([0, 1, 2, 3, 4, 5, 8, 9, 10, 37, 38, 39, 40, 41, 42, 43, 44, 45, 46, 47, 48, 49, 50, 51, 52, 53, 54, 55, 56, 57, 58, 59, 60, 61, 62, 63, 64, 65, 66, 67, 68, 69, 70, 71, 72, 73, 74, 75, 76, 77, 78, 79, 80, 81, 82, 83, 84], [0.9939, 0.9894, 0.9857, 0.9848, 0.9877, 0.9929, 0.01235, 0.01909, 0.01258, 0.9998, 0.9998, 0.9999, 0.9999, 0.9999, 0.9999, 0.9984, 0.9982, 0.9981, 0.9981, 0.9982, 0.9983, 0.9944, 0.9943, 0.9942, 0.9941, 0.9942, 0.9944, 0.988, 0.9879, 0.9876, 0.9875, 0.9878, 0.988, 0.9826, 0.9822, 0.9814, 0.9811, 0.982, 0.9826, 0.9765, 0.9765, 0.9761, 0.9759, 0.9763, 0.9764, 0.9724, 0.9723, 0.9718, 0.9717, 0.9722, 0.9724, 0.9723, 0.9722, 0.972, 0.9719, 0.9721, 0.9723]): _vg.add([_i], _w, 'REPLACE')
_vg = ob_circle_001.vertex_groups.new(name='Bone.005')
for _i, _w in zip([6, 7, 8, 9, 10, 11, 12, 13, 14, 15, 16, 17, 18, 19, 20, 21, 22, 23, 24, 25, 26, 27, 28, 29], [0.9805, 0.975, 0.966, 0.9622, 0.966, 0.975, 0.9846, 0.9805, 0.9738, 0.9709, 0.9741, 0.981, 0.979, 0.975, 0.9686, 0.9659, 0.9691, 0.9756, 0.04047, 0.04863, 0.05419, 0.05525, 0.05161, 0.04297]): _vg.add([_i], _w, 'REPLACE')
_vg = ob_circle_001.vertex_groups.new(name='Bone.006')
for _i, _w in zip([20, 21, 22, 24, 25, 26, 27, 28, 29, 30, 31, 32, 33, 34, 35, 36], [0.00877, 0.0133, 0.007748, 0.9547, 0.9506, 0.9457, 0.9446, 0.9483, 0.9535, 0.9956, 0.995, 0.9943, 0.9941, 0.9947, 0.9954, 0.9965]): _vg.add([_i], _w, 'REPLACE')
_m = ob_circle_001.modifiers.new('Armature', 'ARMATURE')
_m = ob_circle_001.modifiers.new('Armature.001', 'ARMATURE')
_m.object = ob_armature
ob_circle.parent = ob_armature
ob_circle.location = (0.0, 0.0, 0.0)
ob_circle.lineart.crease_threshold = 0.0
_vg = ob_circle.vertex_groups.new(name='Hat1')
for _i, _w in zip([0, 1, 2, 3, 4, 5, 6, 7, 8, 9, 10, 11, 12, 13, 14, 15, 16, 17, 18, 19, 20, 21, 22, 23, 24, 25, 26, 27, 28, 29, 30, 31, 32, 33, 34, 35, 36, 37, 38, 39, 40, 41, 42, 43, 44, 45, 46, 47, 48, 49, 50, 51, 52, 53, 54, 55, 56, 57, 58, 59, 60, 61, 62, 63, 64, 65, 66, 67, 68, 69, 70, 71, 72, 73, 74, 75, 76, 77, 78, 79, 80, 81, 82, 83, 84, 85, 86, 87, 88, 89, 90, 91, 92, 93, 94, 109, 110, 111, 112, 113, 114, 115, 116, 117], [0.4037, 0.6166, 0.6483, 0.4193, 0.5183, 0.4476, 0.5236, 0.4445, 0.4309, 0.5088, 0.6229, 0.6353, 0.5297, 0.5575, 0.5266, 0.5833, 0.542, 0.5079, 0.5756, 0.6437, 0.6497, 0.5821, 0.5991, 0.5865, 0.6302, 0.6025, 0.5734, 0.5902, 0.6492, 0.6534, 0.5935, 0.6089, 0.5997, 0.6401, 0.6159, 0.5882, 0.618, 0.6591, 0.6601, 0.6155, 0.6278, 0.6254, 0.6595, 0.6422, 0.6169, 0.6448, 0.6704, 0.6677, 0.636, 0.6478, 0.6511, 0.6826, 0.671, 0.6457, 0.6841, 0.6905, 0.6825, 0.6642, 0.6795, 0.6891, 0.7077, 0.7007, 0.6888, 0.7401, 0.7301, 0.7227, 0.7096, 0.7261, 0.7325, 0.7425, 0.7407, 0.7382, 0.6405, 0.4953, 0.4839, 0.495, 0.625, 0.638, 0.6389, 0.6398, 0.6435, 0.1757, 0.1492, 0.1526, 0.1773, 0.2242, 0.2274, 0.2085, 0.1901, 0.1837, 0.01033, 0.01036, 0.007162, 0.02269, 0.03178, 0.7263, 0.7193, 0.7505, 0.7557, 0.7406, 0.745, 0.7073, 0.7464, 0.7363]): _vg.add([_i], _w, 'REPLACE')
_vg = ob_circle.vertex_groups.new(name='Hat2')
for _i, _w in zip([0, 1, 2, 3, 4, 5, 6, 7, 8, 9, 10, 11, 12, 13, 14, 15, 16, 17, 18, 19, 20, 21, 22, 23, 24, 25, 26, 27, 28, 29, 30, 31, 32, 33, 34, 35, 36, 37, 38, 39, 40, 41, 42, 43, 44, 45, 46, 47, 48, 49, 50, 51, 52, 53, 54, 55, 56, 57, 58, 59, 60, 61, 62, 63, 64, 65, 66, 67, 68, 69, 70, 71, 72, 73, 74, 75, 76, 77, 78, 79, 80, 81, 82, 83, 84, 85, 86, 87, 88, 89, 90, 91, 92, 93, 94, 95, 96, 97, 98, 99, 100, 101, 102, 103, 104, 105, 106, 107, 109, 110, 111, 112, 113, 114, 115, 116, 117], [0.5937, 0.3813, 0.3499, 0.5786, 0.4783, 0.5483, 0.4713, 0.5508, 0.565, 0.4875, 0.3743, 0.362, 0.4671, 0.4378, 0.4676, 0.41, 0.4517, 0.4868, 0.4199, 0.353, 0.3472, 0.4141, 0.3952, 0.406, 0.3619, 0.3902, 0.4201, 0.4051, 0.3475, 0.3434, 0.4025, 0.3851, 0.3925, 0.3514, 0.3762, 0.405, 0.377, 0.3374, 0.3366, 0.3803, 0.3658, 0.366, 0.331, 0.3489, 0.3757, 0.3498, 0.3259, 0.3289, 0.3595, 0.3453, 0.3396, 0.3068, 0.3191, 0.3463, 0.3101, 0.3058, 0.314, 0.331, 0.3128, 0.3001, 0.2805, 0.2883, 0.3021, 0.2535, 0.2663, 0.274, 0.2853, 0.2649, 0.2549, 0.2435, 0.2463, 0.2513, 0.3456, 0.4996, 0.5116, 0.4964, 0.3542, 0.3293, 0.3224, 0.3247, 0.3285, 0.799, 0.8326, 0.8272, 0.7934, 0.7279, 0.6948, 0.6914, 0.7165, 0.742, 0.7652, 0.8326, 0.8495, 0.8238, 0.7552, 0.5387, 0.5046, 0.5066, 0.5491, 0.04352, 0.04036, 0.02823, 0.03773, 0.04735, 0.02793, 0.01651, 0.01685, 0.02888, 0.2701, 0.2776, 0.2357, 0.2367, 0.2428, 0.2358, 0.2873, 0.236, 0.2527]): _vg.add([_i], _w, 'REPLACE')
_vg = ob_circle.vertex_groups.new(name='Hat3')
for _i, _w in zip([77, 78, 79, 80, 81, 84, 85, 86, 87, 88, 89, 90, 91, 92, 93, 94, 95, 96, 97, 98, 99, 100, 101, 102, 103, 104, 105, 106, 107, 108], [0.01546, 0.02742, 0.021, 0.006106, 0.000633, 0.00864, 0.0458, 0.07778, 0.1001, 0.09333, 0.07426, 0.2047, 0.1373, 0.1219, 0.1398, 0.2039, 0.4383, 0.4807, 0.4818, 0.4353, 0.9515, 0.9532, 0.9595, 0.9543, 0.9488, 0.9592, 0.9656, 0.9655, 0.9592, 0.9826]): _vg.add([_i], _w, 'REPLACE')
_vg = ob_circle.vertex_groups.new(name='Bone')
for _i, _w in zip([0, 1, 2, 3, 4, 5, 6, 7, 8, 9, 10, 11, 12, 13, 14, 15, 16, 17, 18, 19, 20, 21, 22, 23, 24, 25, 26, 27, 28, 29, 30, 31, 32, 33, 34, 35, 36, 37, 38, 39, 40, 41, 42, 43, 44, 45, 46, 47, 48, 49, 50, 51, 52, 53, 54, 55, 56, 57, 58, 59, 60, 61, 62, 63, 64, 65, 66, 67, 68, 69, 70, 71, 72, 73, 74, 75, 76, 77, 78, 79, 80, 81, 82, 83, 84, 85, 86, 87, 88, 89, 90, 91, 92, 93, 94, 95, 96, 97, 98, 109, 110, 111, 112, 113, 114, 115, 116, 117], [0.4962, 0.6284, 0.6397, 0.5594, 0.3999, 0.3276, 0.407, 0.4443, 0.5501, 0.6365, 0.6151, 0.506, 0.2823, 0.1895, 0.3511, 0.4958, 0.5557, 0.6077, 0.6719, 0.6191, 0.4542, 0.1838, 0.1243, 0.3716, 0.5602, 0.6264, 0.6646, 0.6806, 0.6207, 0.4434, 0.1652, 0.1168, 0.376, 0.5735, 0.6434, 0.678, 0.697, 0.6238, 0.4217, 0.1365, 0.1094, 0.3859, 0.5992, 0.6757, 0.7032, 0.717, 0.6343, 0.4205, 0.1492, 0.1291, 0.4197, 0.6365, 0.7112, 0.7294, 0.754, 0.6688, 0.4568, 0.236, 0.26, 0.5098, 0.6832, 0.7494, 0.7727, 0.8152, 0.7688, 0.6716, 0.5442, 0.523, 0.6444, 0.7558, 0.8077, 0.8266, 0.8227, 0.7867, 0.7562, 0.7276, 0.7336, 0.8076, 0.8531, 0.8762, 0.8722, 0.5476, 0.5185, 0.5151, 0.5133, 0.5334, 0.6993, 0.7657, 0.7945, 0.7619, 0.09906, 0.1082, 0.1014, 0.1074, 0.1185, 0.07211, 0.04185, 0.02878, 0.06226, 0.814, 0.7523, 0.8655, 0.8486, 0.7424, 0.816, 0.6764, 0.8541, 0.6638]): _vg.add([_i], _w, 'REPLACE')
_vg = ob_circle.vertex_groups.new(name='Bone.001')
for _i, _w in zip([0, 1, 2, 3, 4, 5, 6, 7, 8, 9, 10, 11, 12, 13, 14, 15, 16, 17, 18, 19, 20, 21, 22, 23, 24, 25, 26, 27, 28, 29, 30, 31, 32, 33, 34, 35, 36, 37, 38, 40, 41, 42, 43, 44, 45, 46, 47, 50, 51, 52, 53, 54, 55, 56, 57, 58, 59, 60, 61, 62, 63, 64, 65, 66, 67, 68, 69, 70, 71, 72, 73, 74, 75, 76, 77, 78, 79, 80, 81, 82, 83, 84, 85, 86, 87, 88, 89, 90, 91, 92, 93, 94, 95, 96, 97, 98, 100, 101, 102, 103, 104, 105, 106, 109, 110, 111, 112, 113, 114, 115, 116, 117], [0.4053, 0.2042, 0.1081, 0.08481, 0.1645, 0.3849, 0.4048, 0.4424, 0.3541, 0.2627, 0.1723, 0.09356, 0.047, 0.07821, 0.2756, 0.3093, 0.3337, 0.2981, 0.2174, 0.1486, 0.07985, 0.01, 0.0327, 0.1983, 0.2512, 0.2714, 0.2459, 0.2074, 0.1432, 0.07649, 0.002605, 0.02072, 0.1813, 0.2357, 0.2555, 0.234, 0.1884, 0.1331, 0.07012, 0.00352, 0.1491, 0.2058, 0.225, 0.2113, 0.1709, 0.1243, 0.06643, 0.1265, 0.1766, 0.194, 0.1891, 0.1461, 0.1129, 0.06485, 0.005945, 0.02011, 0.1042, 0.149, 0.1633, 0.1554, 0.1125, 0.09665, 0.07496, 0.05696, 0.05592, 0.08448, 0.1101, 0.1195, 0.1159, 0.1459, 0.1717, 0.1746, 0.169, 0.1488, 0.08952, 0.07228, 0.07152, 0.08777, 0.4284, 0.4558, 0.4488, 0.4367, 0.4019, 0.205, 0.1295, 0.114, 0.1646, 0.6896, 0.7423, 0.7619, 0.7438, 0.6735, 0.4863, 0.4699, 0.475, 0.4972, 0.004691, 0.03948, 0.06389, 0.06824, 0.05221, 0.02495, 0.002217, 0.0989, 0.08933, 0.08968, 0.1007, 0.07453, 0.08292, 0.07967, 0.08745, 0.07456]): _vg.add([_i], _w, 'REPLACE')
_vg = ob_circle.vertex_groups.new(name='Bone.002')
for _i, _w in zip([77, 78, 79, 85, 86, 87, 88, 89, 90, 91, 92, 93, 94, 95, 96, 97, 98, 99, 100, 101, 102, 103, 104, 105, 106, 107, 108], [0.004875, 0.01396, 0.008258, 0.0234, 0.07043, 0.09066, 0.0843, 0.06833, 0.2105, 0.1478, 0.1335, 0.144, 0.2032, 0.4395, 0.4833, 0.4852, 0.4402, 0.9777, 0.9687, 0.9489, 0.9266, 0.92, 0.9393, 0.9576, 0.9709, 0.9775, 0.9792]): _vg.add([_i], _w, 'REPLACE')
_vg = ob_circle.vertex_groups.new(name='Bone.004')
for _i, _w in zip([0, 1, 2, 3, 4, 5, 6, 7, 8, 9, 10, 11, 12, 13, 14, 15, 16, 17, 18, 19, 20, 21, 22, 23, 24, 25, 26, 27, 28, 29, 30, 31, 32, 33, 34, 35, 36, 37, 38, 39, 40, 41, 42, 43, 44, 45, 46, 47, 48, 49, 50, 51, 52, 53, 54, 55, 56, 57, 58, 59, 60, 61, 62, 63, 64, 65, 66, 67, 68, 69, 70, 71, 72, 73, 74, 75, 76, 77, 78, 79, 80, 81, 82, 83, 84, 85, 86, 87, 88, 89, 90, 91, 92, 93, 94, 95, 96, 97, 98, 99, 100, 101, 102, 103, 104, 105, 106, 107, 108, 109, 110, 111, 112, 113, 114, 115, 116, 117], [3.907e-08, 3.853e-17, 3.361e-17, 2.079e-19, 2.692e-20, 7.624e-13, 4.85e-13, 6.189e-13, 2.915e-09, 0.0001777, 7.482e-08, 1.084e-07, 2.369e-16, 4.589e-22, 2.734e-25, 3.921e-26, 0.0, 1.226e-05, 2.75e-08, 0.0006534, 7.404e-05, 1.298e-08, 1.632e-25, 9.713e-20, 4.146e-21, 5.614e-15, 9.933e-07, 2.605e-13, 4.918e-13, 4.391e-17, 1.402e-21, 1.939e-25, 1.709e-21, 6.978e-22, 1.408e-14, 9.749e-13, 5.693e-16, 7.267e-15, 1.814e-20, 2.91e-26, 7.23e-23, 3.174e-21, 6.79e-24, 4.288e-16, 1.095e-16, 7.68e-22, 6.821e-22, 4.29e-31, 0.0, 0.0, 2.652e-23, 4.109e-25, 4.134e-19, 2.894e-18, 2.45e-26, 9.475e-24, 1.648e-42, 0.0, 6.824e-43, 2.352e-23, 1.631e-25, 2.122e-22, 1.177e-18, 5.396e-25, 3.073e-27, 0.0, 0.0, 2.803e-45, 1.233e-26, 3.156e-30, 1.169e-28, 1.407e-22, 0.0, 2.801e-09, 8.073e-07, 2.62e-21, 0.0, 3.648e-35, 0.0, 0.0, 0.0, 0.0, 0.0, 0.0, 0.0, 0.0, 0.0, 0.0, 0.0, 0.0, 0.0, 0.0, 0.0, 0.0, 0.0, 0.0, 0.0, 0.0, 0.0, 0.0, 0.0, 0.0, 0.0, 0.0, 0.0, 0.0, 0.0, 0.0, 0.0, 4.738e-05, 6.41e-11, 0.0, 5.958e-19, 6.601e-28, 7.261e-31, 1.044e-21, 0.0, 0.0]): _vg.add([_i], _w, 'REPLACE')
_vg = ob_circle.vertex_groups.new(name='Bone.005')
for _i, _w in zip([0, 1, 2, 3, 4, 5, 6, 7, 8, 9, 10, 11, 12, 13, 14, 15, 16, 17, 18, 19, 20, 21, 22, 23, 24, 25, 26, 27, 28, 29, 30, 31, 32, 33, 34, 35, 36, 37, 38, 39, 40, 41, 42, 43, 44, 45, 46, 47, 48, 49, 50, 51, 52, 53, 54, 55, 56, 57, 58, 59, 60, 61, 62, 63, 64, 65, 66, 67, 68, 69, 70, 71, 72, 73, 74, 75, 76, 77, 78, 79, 80, 81, 82, 83, 84, 85, 86, 87, 88, 89, 90, 91, 92, 93, 94, 95, 96, 97, 98, 99, 100, 102, 103, 104, 105, 106, 107, 108, 109, 110, 111, 112, 113, 114, 115, 116, 117], [0.0, 0.0, 2.891e-17, 2.772e-19, 6.389e-14, 1.194e-12, 9.084e-11, 4.436e-10, 0.0, 0.0, 0.0, 1.509e-21, 2.243e-17, 3.455e-12, 5.263e-07, 1.935e-08, 1.925e-10, 0.0, 0.0, 0.0, 0.0, 5.854e-16, 6.399e-12, 2.493e-08, 6.021e-11, 6.375e-10, 0.0, 0.0, 0.0, 0.0, 5.813e-16, 8.093e-12, 8.043e-09, 1.309e-11, 9.478e-10, 0.0, 0.0, 0.0, 0.0, 8.972e-06, 4.192e-09, 1.297e-12, 2.119e-12, 0.0, 0.0, 0.0, 0.0, 0.0, 2.829e-08, 2.513e-11, 8.413e-15, 2.3e-12, 0.0, 0.0, 0.0, 0.0, 0.0, 7.583e-12, 1.344e-15, 2.756e-16, 3.238e-12, 0.0, 0.0, 0.0, 0.0, 0.0, 1.655e-16, 0.0, 5.981e-18, 1.102e-12, 0.0, 0.0, 0.0, 0.0, 0.0, 0.0, 2.387e-20, 7.442e-24, 0.0, 0.0, 0.0, 0.0, 0.0, 0.0, 0.0, 0.0, 0.0, 0.0, 0.0, 0.0, 0.0, 0.0, 0.0, 0.0, 0.0, 0.0, 0.0, 0.0, 0.0, 0.0, 0.0, 0.0, 0.0, 0.0, 0.0, 0.0, 0.0, 0.0, 0.0, 0.0, 0.0, 0.0, 5.612e-19, 0.0, 2.019e-17, 0.0, 6.049e-22]): _vg.add([_i], _w, 'REPLACE')
_vg = ob_circle.vertex_groups.new(name='Bone.006')
for _i, _w in zip([0, 1, 2, 3, 4, 5, 6, 7, 8, 9, 10, 11, 12, 13, 14, 15, 16, 17, 18, 19, 20, 21, 22, 23, 24, 25, 26, 27, 28, 29, 30, 31, 32, 33, 34, 35, 36, 37, 38, 39, 40, 41, 42, 43, 44, 45, 46, 47, 48, 49, 50, 51, 52, 53, 54, 55, 56, 57, 58, 59, 60, 61, 62, 63, 64, 65, 66, 67, 68, 69, 70, 71, 72, 73, 74, 75, 76, 77, 78, 79, 80, 81, 82, 83, 84, 85, 86, 87, 88, 89, 90, 91, 92, 93, 94, 95, 96, 97, 98, 99, 100, 101, 102, 103, 104, 105, 106, 107, 108, 109, 110, 111, 112, 113, 114, 115, 116, 117], [0.0, 0.0, 0.0, 0.0, 0.0, 0.0, 0.0, 0.0, 0.0, 0.0, 0.0, 0.0, 0.0, 0.0, 3.58e-27, 2.013e-05, 0.0, 0.0, 0.0, 0.0, 0.0, 0.0, 0.0, 0.0, 0.0007151, 0.0, 0.0, 0.0, 0.0, 0.0, 0.0, 0.0, 1.541e-40, 0.0004162, 0.0, 0.0, 0.0, 0.0, 0.0, 0.0, 0.0, 4.204e-45, 1.723e-05, 0.0, 0.0, 0.0, 0.0, 0.0, 0.0, 0.0, 2.803e-45, 0.0005725, 0.0, 0.0, 0.0, 0.0, 0.0, 0.0, 0.0, 0.0, 1.044e-05, 0.0, 0.0, 0.0, 0.0, 0.0, 0.0, 0.0, 1.693e-37, 1.389e-08, 0.0, 0.0, 0.0, 0.0, 0.0, 0.0, 0.0, 0.0, 0.0, 0.0, 0.0, 0.0, 0.0, 0.0, 0.0, 0.0, 0.0, 0.0, 0.0, 0.0, 0.0, 0.0, 0.0, 0.0, 0.0, 0.0, 0.0, 0.0, 0.0, 0.0, 0.0, 0.0, 0.0, 0.0, 0.0, 0.0, 0.0, 0.0, 0.0, 0.0, 0.0, 0.0, 0.0, 0.0, 0.0, 0.0, 0.0, 0.0]): _vg.add([_i], _w, 'REPLACE')
_m = ob_circle.modifiers.new('Armature', 'ARMATURE')
_m = ob_circle.modifiers.new('Armature.001', 'ARMATURE')
_m.object = ob_armature
ob_hemi_004.location = (-2.323, -6.27, 0.0)
ob_hemi_004.lineart.crease_threshold = 0.0
ob_hemi_003.location = (5.921, -2.734, 0.0)
ob_hemi_003.lineart.crease_threshold = 0.0
ob_hemi_002.location = (4.852, 5.325, 0.0)
ob_hemi_002.lineart.crease_threshold = 0.0
ob_hemi_001.location = (-4.811, 5.592, 0.0)
ob_hemi_001.lineart.crease_threshold = 0.0
ob_hemi.location = (-4.975, -0.04112, 0.0)
ob_hemi.lineart.crease_threshold = 0.0
ob_lamp.location = (4.076, 1.005, 5.904)
ob_lamp.rotation_euler = (0.6503, 0.05522, 1.866)
ob_lamp.lock_rotations_4d = False
ob_lamp.empty_display_type = 'ARROWS'
ob_lamp.color = (0.0, 0.0, 0.0, 0.0)
ob_lamp.lineart.crease_threshold = 0.0
ob_camera.location = (7.481, -6.508, 5.344)
ob_camera.rotation_euler = (1.109, 0.01082, 0.8149)
ob_camera.lock_rotations_4d = False
ob_camera.empty_display_type = 'ARROWS'
ob_camera.color = (0.0, 0.0, 0.0, 0.0)
ob_camera.display_type = 'WIRE'
ob_camera.lineart.crease_threshold = 0.0

# ---- collection membership
col_collection_1.objects.link(ob_armature)
col_collection_1.objects.link(ob_circle_001)
col_collection_1.objects.link(ob_circle)
col_collection_1.objects.link(ob_hemi_004)
col_collection_1.objects.link(ob_hemi_003)
col_collection_1.objects.link(ob_hemi_002)
col_collection_1.objects.link(ob_hemi_001)
col_collection_1.objects.link(ob_hemi)
col_collection_1.objects.link(ob_lamp)
col_collection_1.objects.link(ob_camera)

# ---- scene / render settings (as saved in the file)
scene.camera = ob_camera
scene.frame_start = 1; scene.frame_end = 60; scene.frame_set(48)
scene.render.engine = 'BLENDER_EEVEE_NEXT'
scene.render.resolution_percentage = 50
scene.render.dither_intensity = 0.0
scene.cycles.use_denoising = False
scene.cycles.samples = 128
scene.cycles.sampling_pattern = 'TABULATED_SOBOL'
scene.cycles.light_sampling_threshold = 0.0
scene.cycles.use_adaptive_sampling = False
scene.cycles.use_light_tree = False
scene.cycles.blur_glossy = 0.0
scene.cycles.sample_clamp_indirect = 0.0
scene.view_settings.view_transform = 'Standard'
bpy.context.view_layer.update()
